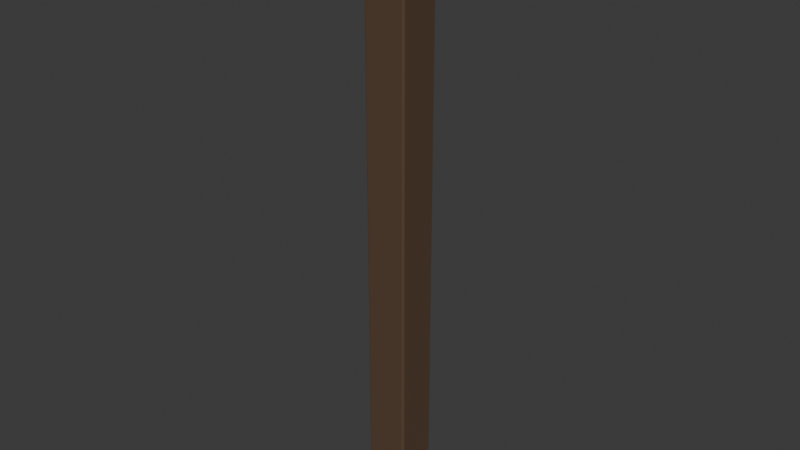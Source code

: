 # Source: porch_post.blend  (saved by Blender 4.5.90; exported with 4.5.12 LTS)
import bpy
from mathutils import Matrix  # noqa: F401  (used for matrix-valued properties, if any)

bpy.ops.wm.read_factory_settings(use_empty=True)
scene = bpy.context.scene
scene.name = 'Scene'

# ---- collections
col_collection = bpy.data.collections.new('Collection'); scene.collection.children.link(col_collection)

# ---- materials (node trees are filled in below, after node groups)
mat_alfa_wood_dark_017 = bpy.data.materials.new('Alfa_wood_dark.017')
mat_alfa_wood_dark_017.diffuse_color = (0.09531, 0.05127, 0.02843, 1.0)

# ---- material node trees
mat_alfa_wood_dark_017.use_nodes = True; mat_alfa_wood_dark_017.node_tree.nodes.clear()
_N = mat_alfa_wood_dark_017.node_tree.nodes; _L = mat_alfa_wood_dark_017.node_tree.links
n0 = _N.new('ShaderNodeBsdfPrincipled'); n0.name = 'Principled BSDF'; n0.location = (-200, 100)
n0.inputs[0].default_value = (0.09531, 0.05127, 0.02843, 1.0)
n0.inputs[2].default_value = 0.9
n1 = _N.new('ShaderNodeOutputMaterial'); n1.name = 'Material Output'; n1.location = (200, 100)
_L.new(n0.outputs[0], n1.inputs[0])
n1.is_active_output = True

# ---- world
world_world = bpy.data.worlds.new('World'); scene.world = world_world
world_world.use_nodes = True; world_world.node_tree.nodes.clear()
_N = world_world.node_tree.nodes; _L = world_world.node_tree.links
n0 = _N.new('ShaderNodeOutputWorld'); n0.name = 'World Output'; n0.location = (200, 100)
n1 = _N.new('ShaderNodeBackground'); n1.name = 'Background'; n1.location = (-200, 100)
n1.inputs[0].default_value = (0.05088, 0.05088, 0.05088, 1.0)
_L.new(n1.outputs[0], n0.inputs[0])
n0.is_active_output = True
world_world.color = (0.05088, 0.05088, 0.05088)
world_world.sun_shadow_jitter_overblur = 0.0

# ---- meshes
me_cube_064 = bpy.data.meshes.new('Cube.064')
me_cube_064.from_pydata([(-0.082, -0.082, -1.3), (-0.082, -0.09, -1.292), (-0.09, -0.082, -1.292), (-0.082, -0.09, 1.292), (-0.082, -0.082, 1.3), (-0.09, -0.082, 1.292), (-0.082, 0.082, -1.3), (-0.09, 0.082, -1.292), (-0.082, 0.09, -1.292), (-0.082, 0.082, 1.3), (-0.082, 0.09, 1.292), (-0.09, 0.082, 1.292), (0.082, -0.082, -1.3), (0.09, -0.082, -1.292), (0.082, -0.09, -1.292), (0.082, -0.082, 1.3), (0.082, -0.09, 1.292), (0.09, -0.082, 1.292), (0.082, 0.082, -1.3), (0.082, 0.09, -1.292), (0.09, 0.082, -1.292), (0.082, 0.082, 1.3), (0.09, 0.082, 1.292), (0.082, 0.09, 1.292)], [], [(0, 1, 2), (3, 4, 5), (6, 7, 8), (9, 10, 11), (12, 13, 14), (15, 16, 17), (18, 19, 20), (21, 22, 23), (6, 0, 2, 7), (1, 3, 5, 2), (4, 9, 11, 5), (10, 8, 7, 11), (18, 6, 8, 19), (9, 21, 23, 10), (22, 20, 19, 23), (12, 18, 20, 13), (21, 15, 17, 22), (16, 14, 13, 17), (0, 12, 14, 1), (15, 4, 3, 16), (6, 18, 12, 0), (2, 5, 11, 7), (14, 16, 3, 1), (21, 9, 4, 15), (8, 10, 23, 19), (20, 22, 17, 13)])
_uv = me_cube_064.uv_layers.new(name='UVMap')
_uv.uv.foreach_set('vector', [0.1361, 0.7389, 0.1361, 0.75, 0.125, 0.7389, 0.6242, 0.9889, 0.625, 0.9889, 0.6242, 1.0, 0.1361, 0.5111, 0.125, 0.5111, 0.1361, 0.5, 0.625, 0.2502, 0.6242, 0.2611, 0.6242, 0.2389, 0.3639, 0.7389, 0.3758, 0.7389, 0.3757, 0.7611, 0.6354, 0.7403, 0.6242, 0.7611, 0.6242, 0.7389, 0.3639, 0.5111, 0.3757, 0.4889, 0.3758, 0.5111, 0.6354, 0.5098, 0.6242, 0.5111, 0.6242, 0.4889, 0.1361, 0.5111, 0.1361, 0.7389, 0.125, 0.7389, 0.125, 0.5111, 0.3758, 0.0, 0.6242, 0.0, 0.6242, 0.01111, 0.3758, 0.01111, 0.625, 0.01111, 0.625, 0.2502, 0.6242, 0.2389, 0.6242, 0.01111, 0.6242, 0.2611, 0.3758, 0.2611, 0.3758, 0.2389, 0.6242, 0.2389, 0.3639, 0.5111, 0.1361, 0.5111, 0.1361, 0.5, 0.3757, 0.4889, 0.625, 0.2502, 0.6354, 0.5098, 0.6242, 0.4889, 0.6242, 0.2611, 0.6242, 0.5111, 0.3758, 0.5111, 0.3757, 0.4889, 0.6242, 0.4889, 0.3639, 0.7389, 0.3639, 0.5111, 0.3758, 0.5111, 0.3758, 0.7389, 0.6354, 0.5098, 0.6354, 0.7403, 0.6242, 0.7389, 0.6242, 0.5111, 0.6242, 0.7611, 0.3757, 0.7611, 0.3758, 0.7389, 0.6242, 0.7389, 0.1361, 0.7389, 0.3639, 0.7389, 0.3757, 0.7611, 0.1361, 0.75, 0.6354, 0.7403, 0.625, 0.9889, 0.6242, 0.9889, 0.6242, 0.7611, 0.1361, 0.5111, 0.3639, 0.5111, 0.3639, 0.7389, 0.1361, 0.7389, 0.3758, 0.01111, 0.6242, 0.01111, 0.6242, 0.2389, 0.3758, 0.2389, 0.3757, 0.7611, 0.6242, 0.7611, 0.6242, 0.9889, 0.3758, 0.9889, 0.6354, 0.5098, 0.8639, 0.5111, 0.8639, 0.7389, 0.6354, 0.7403, 0.3758, 0.2611, 0.6242, 0.2611, 0.6242, 0.4889, 0.3757, 0.4889, 0.3758, 0.5111, 0.6242, 0.5111, 0.6242, 0.7389, 0.3758, 0.7389])
me_cube_064.materials.append(mat_alfa_wood_dark_017)
me_cube_064.update()

# ---- objects
ob_porch_post = bpy.data.objects.new('Porch post', me_cube_064)

# ---- transforms, parenting, visibility, modifiers, constraints
ob_porch_post.location = (0.0, 0.0, 1.3)

# ---- collection membership
col_collection.objects.link(ob_porch_post)

# ---- scene / render settings (as saved in the file)
scene.frame_start = 1; scene.frame_end = 250; scene.frame_set(1)
scene.render.engine = 'BLENDER_EEVEE_NEXT'
bpy.context.view_layer.update()

# ---- added for rendering (the .blend has no active camera and no usable light): camera, sun
cam_auto = bpy.data.cameras.new('AutoCamera')
cam_auto.lens = 50.0
cam_auto.sensor_width = 36.0
cam_auto.clip_end = 1000.0
ob_auto_camera = bpy.data.objects.new('AutoCamera', cam_auto)
scene.collection.objects.link(ob_auto_camera)
ob_auto_camera.location = (2.41709, -2.9005, 3.23367)
ob_auto_camera.rotation_euler = (1.09748, -7.21219e-08, 0.694738)
scene.camera = ob_auto_camera
light_auto_sun = bpy.data.lights.new('AutoSun', 'SUN')
light_auto_sun.energy = 3.0
light_auto_sun.angle = 0.0523599
ob_auto_sun = bpy.data.objects.new('AutoSun', light_auto_sun)
scene.collection.objects.link(ob_auto_sun)
ob_auto_sun.rotation_euler = (0.872665, 0.174533, 0.523599)
bpy.context.view_layer.update()
